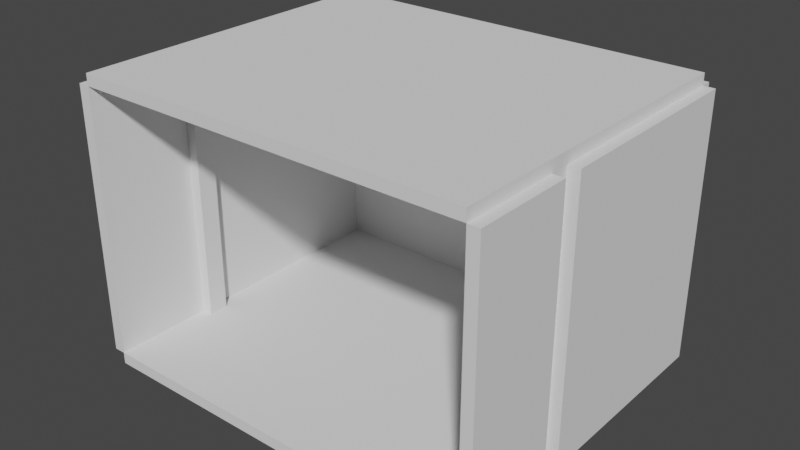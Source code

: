 # Source: Room.blend  (saved by Blender 2.81.16; exported with 4.5.12 LTS)
import bpy
from mathutils import Matrix  # noqa: F401  (used for matrix-valued properties, if any)

bpy.ops.wm.read_factory_settings(use_empty=True)
scene = bpy.context.scene
scene.name = 'Scene'

# ---- collections
col_collection = bpy.data.collections.new('Collection'); scene.collection.children.link(col_collection)
col_paredes = bpy.data.collections.new('Paredes'); scene.collection.children.link(col_paredes)

# ---- world
world_world = bpy.data.worlds.new('World'); scene.world = world_world
world_world.use_nodes = True; world_world.node_tree.nodes.clear()
_N = world_world.node_tree.nodes; _L = world_world.node_tree.links
n0 = _N.new('ShaderNodeOutputWorld'); n0.name = 'World Output'; n0.location = (300, 300)
n1 = _N.new('ShaderNodeBackground'); n1.name = 'Background'; n1.location = (10, 300)
n1.inputs[0].default_value = (0.05088, 0.05088, 0.05088, 1.0)
_L.new(n1.outputs[0], n0.inputs[0])
n0.is_active_output = True
world_world.color = (0.05088, 0.05088, 0.05088)
world_world.use_sun_shadow = False
world_world.sun_shadow_jitter_overblur = 0.0

# ---- meshes
me_cube_001 = bpy.data.meshes.new('Cube.001')
me_cube_001.from_pydata([(-0.5, -0.5, 0.0431), (-0.5, -0.5, 1.043), (-0.5, 0.5, 0.0431), (-0.5, 0.5, 1.043), (0.5, -0.5, 0.0431), (0.5, -0.5, 1.043), (0.5, 0.5, 0.0431), (0.5, 0.5, 1.043)], [], [(0, 1, 3, 2), (2, 3, 7, 6), (6, 7, 5, 4), (4, 5, 1, 0), (2, 6, 4, 0), (7, 3, 1, 5)])
_uv = me_cube_001.uv_layers.new(name='UVMap')
_uv.uv.foreach_set('vector', [0.375, 0.0, 0.625, 0.0, 0.625, 0.25, 0.375, 0.25, 0.375, 0.25, 0.625, 0.25, 0.625, 0.5, 0.375, 0.5, 0.375, 0.5, 0.625, 0.5, 0.625, 0.75, 0.375, 0.75, 0.375, 0.75, 0.625, 0.75, 0.625, 1.0, 0.375, 1.0, 0.125, 0.5, 0.375, 0.5, 0.375, 0.75, 0.125, 0.75, 0.625, 0.5, 0.875, 0.5, 0.875, 0.75, 0.625, 0.75])
me_cube_001.use_remesh_preserve_volume = False
me_cube_001.use_remesh_preserve_attributes = False
me_cube_001.use_mirror_vertex_groups = False
me_cube_001.update()
me_cube_003 = bpy.data.meshes.new('Cube.003')
me_cube_003.from_pydata([(-0.005, -0.005, 0.005), (-0.005, -0.005, 0.015), (-0.005, 0.005, 0.005), (-0.005, 0.005, 0.015), (0.005, -0.005, 0.005), (0.005, -0.005, 0.015), (0.005, 0.005, 0.005), (0.005, 0.005, 0.015)], [], [(0, 1, 3, 2), (2, 3, 7, 6), (6, 7, 5, 4), (4, 5, 1, 0), (2, 6, 4, 0), (7, 3, 1, 5)])
_uv = me_cube_003.uv_layers.new(name='UVMap')
_uv.uv.foreach_set('vector', [0.375, 0.0, 0.625, 0.0, 0.625, 0.25, 0.375, 0.25, 0.375, 0.25, 0.625, 0.25, 0.625, 0.5, 0.375, 0.5, 0.375, 0.5, 0.625, 0.5, 0.625, 0.75, 0.375, 0.75, 0.375, 0.75, 0.625, 0.75, 0.625, 1.0, 0.375, 1.0, 0.125, 0.5, 0.375, 0.5, 0.375, 0.75, 0.125, 0.75, 0.625, 0.5, 0.875, 0.5, 0.875, 0.75, 0.625, 0.75])
me_cube_003.use_remesh_preserve_volume = False
me_cube_003.use_remesh_preserve_attributes = False
me_cube_003.use_mirror_vertex_groups = False
me_cube_003.update()
me_cube_008 = bpy.data.meshes.new('Cube.008')
me_cube_008.from_pydata([(-0.005, -0.007826, 0.000431), (-0.005, -0.007826, 0.01043), (-0.005, 0.002174, 0.000431), (-0.005, 0.002174, 0.01043), (0.005, -0.007826, 0.000431), (0.005, -0.007826, 0.01043), (0.005, 0.002174, 0.000431), (0.005, 0.002174, 0.01043), (-0.005, 0.00313, 0.000431), (-0.005, 0.00313, 0.01043), (-0.005, 0.007826, 0.000431), (-0.005, 0.007826, 0.01043), (0.005, 0.00313, 0.000431), (0.005, 0.00313, 0.01043), (0.005, 0.007826, 0.000431), (0.005, 0.007826, 0.01043), (-0.037, 0.002174, 0.000431), (-0.037, 0.002174, 0.01043), (-0.037, 0.00313, 0.000431), (-0.037, 0.00313, 0.01043)], [], [(0, 1, 3, 2), (2, 3, 7, 6), (6, 7, 5, 4), (4, 5, 1, 0), (2, 6, 4, 0), (7, 3, 1, 5), (8, 9, 11, 10), (10, 11, 15, 14), (14, 15, 13, 12), (12, 13, 9, 8), (10, 14, 12, 8), (15, 11, 9, 13), (16, 17, 19, 18), (18, 19, 9, 8), (8, 9, 3, 2), (2, 3, 17, 16), (18, 8, 2, 16), (9, 19, 17, 3)])
_uv = me_cube_008.uv_layers.new(name='UVMap')
_uv.uv.foreach_set('vector', [0.375, 0.0, 0.625, 0.0, 0.625, 0.25, 0.375, 0.25, 0.375, 0.25, 0.625, 0.25, 0.625, 0.5, 0.375, 0.5, 0.375, 0.5, 0.625, 0.5, 0.625, 0.75, 0.375, 0.75, 0.375, 0.75, 0.625, 0.75, 0.625, 1.0, 0.375, 1.0, 0.125, 0.5, 0.375, 0.5, 0.375, 0.75, 0.125, 0.75, 0.625, 0.5, 0.875, 0.5, 0.875, 0.75, 0.625, 0.75, 0.375, 0.0, 0.625, 0.0, 0.625, 0.25, 0.375, 0.25, 0.375, 0.25, 0.625, 0.25, 0.625, 0.5, 0.375, 0.5, 0.375, 0.5, 0.625, 0.5, 0.625, 0.75, 0.375, 0.75, 0.375, 0.75, 0.625, 0.75, 0.625, 1.0, 0.375, 1.0, 0.125, 0.5, 0.375, 0.5, 0.375, 0.75, 0.125, 0.75, 0.625, 0.5, 0.875, 0.5, 0.875, 0.75, 0.625, 0.75, 0.375, 0.0, 0.625, 0.0, 0.625, 0.25, 0.375, 0.25, 0.375, 0.25, 0.625, 0.25, 0.625, 0.5, 0.375, 0.5, 0.375, 0.5, 0.625, 0.5, 0.625, 0.75, 0.375, 0.75, 0.375, 0.75, 0.625, 0.75, 0.625, 1.0, 0.375, 1.0, 0.125, 0.5, 0.375, 0.5, 0.375, 0.75, 0.125, 0.75, 0.625, 0.5, 0.875, 0.5, 0.875, 0.75, 0.625, 0.75])
me_cube_008.use_remesh_preserve_volume = False
me_cube_008.use_remesh_preserve_attributes = False
me_cube_008.use_mirror_vertex_groups = False
me_cube_008.update()
me_cube_007 = bpy.data.meshes.new('Cube.007')
me_cube_007.from_pydata([(-0.005, -0.007826, 0.000431), (-0.005, -0.007826, 0.01043), (-0.005, 0.002174, 0.000431), (-0.005, 0.002174, 0.01043), (0.005, -0.007826, 0.000431), (0.005, -0.007826, 0.01043), (0.005, 0.002174, 0.000431), (0.005, 0.002174, 0.01043), (-0.005, 0.00313, 0.000431), (-0.005, 0.00313, 0.01043), (-0.005, 0.007826, 0.000431), (-0.005, 0.007826, 0.01043), (0.005, 0.00313, 0.000431), (0.005, 0.00313, 0.01043), (0.005, 0.007826, 0.000431), (0.005, 0.007826, 0.01043), (-0.015, 0.002174, 0.000431), (-0.015, 0.002174, 0.01043), (-0.015, 0.00313, 0.000431), (-0.015, 0.00313, 0.01043)], [], [(0, 1, 3, 2), (2, 3, 7, 6), (6, 7, 5, 4), (4, 5, 1, 0), (2, 6, 4, 0), (7, 3, 1, 5), (8, 9, 11, 10), (10, 11, 15, 14), (14, 15, 13, 12), (12, 13, 9, 8), (10, 14, 12, 8), (15, 11, 9, 13), (16, 17, 19, 18), (18, 19, 9, 8), (8, 9, 3, 2), (2, 3, 17, 16), (18, 8, 2, 16), (9, 19, 17, 3)])
_uv = me_cube_007.uv_layers.new(name='UVMap')
_uv.uv.foreach_set('vector', [0.375, 0.0, 0.625, 0.0, 0.625, 0.25, 0.375, 0.25, 0.375, 0.25, 0.625, 0.25, 0.625, 0.5, 0.375, 0.5, 0.375, 0.5, 0.625, 0.5, 0.625, 0.75, 0.375, 0.75, 0.375, 0.75, 0.625, 0.75, 0.625, 1.0, 0.375, 1.0, 0.125, 0.5, 0.375, 0.5, 0.375, 0.75, 0.125, 0.75, 0.625, 0.5, 0.875, 0.5, 0.875, 0.75, 0.625, 0.75, 0.375, 0.0, 0.625, 0.0, 0.625, 0.25, 0.375, 0.25, 0.375, 0.25, 0.625, 0.25, 0.625, 0.5, 0.375, 0.5, 0.375, 0.5, 0.625, 0.5, 0.625, 0.75, 0.375, 0.75, 0.375, 0.75, 0.625, 0.75, 0.625, 1.0, 0.375, 1.0, 0.125, 0.5, 0.375, 0.5, 0.375, 0.75, 0.125, 0.75, 0.625, 0.5, 0.875, 0.5, 0.875, 0.75, 0.625, 0.75, 0.375, 0.0, 0.625, 0.0, 0.625, 0.25, 0.375, 0.25, 0.375, 0.25, 0.625, 0.25, 0.625, 0.5, 0.375, 0.5, 0.375, 0.5, 0.625, 0.5, 0.625, 0.75, 0.375, 0.75, 0.375, 0.75, 0.625, 0.75, 0.625, 1.0, 0.375, 1.0, 0.125, 0.5, 0.375, 0.5, 0.375, 0.75, 0.125, 0.75, 0.625, 0.5, 0.875, 0.5, 0.875, 0.75, 0.625, 0.75])
me_cube_007.use_remesh_preserve_volume = False
me_cube_007.use_remesh_preserve_attributes = False
me_cube_007.use_mirror_vertex_groups = False
me_cube_007.update()
me_cube_009 = bpy.data.meshes.new('Cube.009')
me_cube_009.from_pydata([(-0.005, -0.005, 2.683e-05), (-0.005, -0.005, 0.01003), (-0.005, 0.005, 2.683e-05), (-0.005, 0.005, 0.01003), (0.005, -0.005, 2.683e-05), (0.005, -0.005, 0.01003), (0.005, 0.005, 2.683e-05), (0.005, 0.005, 0.01003)], [], [(0, 1, 3, 2), (2, 3, 7, 6), (6, 7, 5, 4), (4, 5, 1, 0), (2, 6, 4, 0), (7, 3, 1, 5)])
_uv = me_cube_009.uv_layers.new(name='UVMap')
_uv.uv.foreach_set('vector', [0.375, 0.0, 0.625, 0.0, 0.625, 0.25, 0.375, 0.25, 0.375, 0.25, 0.625, 0.25, 0.625, 0.5, 0.375, 0.5, 0.375, 0.5, 0.625, 0.5, 0.625, 0.75, 0.375, 0.75, 0.375, 0.75, 0.625, 0.75, 0.625, 1.0, 0.375, 1.0, 0.125, 0.5, 0.375, 0.5, 0.375, 0.75, 0.125, 0.75, 0.625, 0.5, 0.875, 0.5, 0.875, 0.75, 0.625, 0.75])
me_cube_009.use_remesh_preserve_volume = False
me_cube_009.use_remesh_preserve_attributes = False
me_cube_009.use_mirror_vertex_groups = False
me_cube_009.update()

# ---- objects
ob_fundo = bpy.data.objects.new('Fundo', me_cube_001)
ob_teto = bpy.data.objects.new('Teto', me_cube_003)
ob_direita = bpy.data.objects.new('Direita', me_cube_008)
ob_esquerda = bpy.data.objects.new('Esquerda', me_cube_007)
ob_piso = bpy.data.objects.new('Piso', me_cube_009)

# ---- transforms, parenting, visibility, modifiers, constraints
ob_fundo.location = (2.682e-07, 1.862, 0.000334)
ob_fundo.scale = (4.3, 0.125, 2.9)
ob_fundo.lineart.crease_threshold = 0.0
ob_teto.location = (0.0, 0.0, 2.963)
ob_teto.scale = (430.0, 360.0, 12.5)
ob_teto.lineart.crease_threshold = 0.0
ob_direita.location = (2.212, -2.086e-07, 0.0003352)
ob_direita.scale = (12.5, -230.0, 290.0)
ob_direita.lineart.crease_threshold = 0.0
ob_esquerda.location = (-2.212, -2.384e-07, 0.0003352)
ob_esquerda.scale = (-12.5, -230.0, 290.0)
ob_esquerda.lineart.crease_threshold = 0.0
ob_piso.location = (0.0, 0.0, 0.0)
ob_piso.scale = (430.0, 360.0, 12.5)
ob_piso.lineart.crease_threshold = 0.0

# ---- collection membership
col_paredes.objects.link(ob_fundo)
col_paredes.objects.link(ob_teto)
col_paredes.objects.link(ob_direita)
col_paredes.objects.link(ob_esquerda)
col_paredes.objects.link(ob_piso)

# ---- scene / render settings (as saved in the file)
scene.frame_start = 1; scene.frame_end = 250; scene.frame_set(1)
scene.render.engine = 'BLENDER_EEVEE_NEXT'
scene.cycles.use_denoising = False
scene.cycles.samples = 128
scene.cycles.sampling_pattern = 'TABULATED_SOBOL'
scene.cycles.use_adaptive_sampling = False
scene.cycles.use_light_tree = False
scene.view_settings.view_transform = 'Filmic'
bpy.context.view_layer.update()

# ---- added for rendering (the .blend has no active camera and no usable light): camera, sun
cam_auto = bpy.data.cameras.new('AutoCamera')
cam_auto.lens = 50.0
cam_auto.sensor_width = 36.0
cam_auto.clip_end = 1000.0
ob_auto_camera = bpy.data.objects.new('AutoCamera', cam_auto)
scene.collection.objects.link(ob_auto_camera)
ob_auto_camera.location = (6.17206, -7.34397, 6.51298)
ob_auto_camera.rotation_euler = (1.09748, -7.21219e-08, 0.694738)
scene.camera = ob_auto_camera
light_auto_sun = bpy.data.lights.new('AutoSun', 'SUN')
light_auto_sun.energy = 3.0
light_auto_sun.angle = 0.0523599
ob_auto_sun = bpy.data.objects.new('AutoSun', light_auto_sun)
scene.collection.objects.link(ob_auto_sun)
ob_auto_sun.rotation_euler = (0.872665, 0.174533, 0.523599)
bpy.context.view_layer.update()
